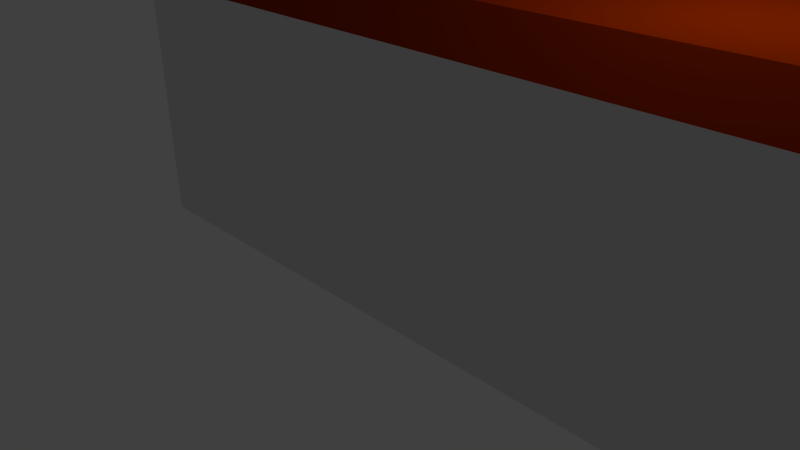 # Source: Mod_Barracks.blend  (saved by Blender 2.69.0; exported with 4.5.12 LTS)
import bpy
from mathutils import Matrix  # noqa: F401  (used for matrix-valued properties, if any)

bpy.ops.wm.read_factory_settings(use_empty=True)
scene = bpy.context.scene
scene.name = 'Scene'

# ---- collections
col_collection_1 = bpy.data.collections.new('Collection 1'); scene.collection.children.link(col_collection_1)

# ---- materials (node trees are filled in below, after node groups)
mat_barracks_wall = bpy.data.materials.new('Barracks Wall')
mat_barracks_wall.alpha_threshold = 0.0
mat_barracks_wall.use_transparent_shadow = False
mat_barracks_wall.roughness = 0.5
mat_barracks_wall.line_color = (0.0, 0.0, 0.0, 1.0)
mat_barracks_roof = bpy.data.materials.new('Barracks Roof')
mat_barracks_roof.alpha_threshold = 0.0
mat_barracks_roof.use_transparent_shadow = False
mat_barracks_roof.diffuse_color = (0.3185, 0.02388, 0.0, 1.0)
mat_barracks_roof.specular_color = (1.0, 1.0, 0.0)
mat_barracks_roof.roughness = 0.5
mat_barracks_roof.line_color = (0.0, 0.0, 0.0, 1.0)
mat_glass = bpy.data.materials.new('Glass')
mat_glass.alpha_threshold = 0.0
mat_glass.use_transparent_shadow = False
mat_glass.roughness = 0.5
mat_glass.line_color = (0.0, 0.0, 0.0, 0.2)
mat_barracks_floor = bpy.data.materials.new('Barracks Floor')
mat_barracks_floor.alpha_threshold = 0.0
mat_barracks_floor.use_transparent_shadow = False
mat_barracks_floor.roughness = 0.5
mat_barracks_floor.line_color = (0.0, 0.0, 0.0, 1.0)

# ---- material node trees

# ---- world
world_world = bpy.data.worlds.new('World'); scene.world = world_world
world_world.color = (0.05088, 0.05088, 0.05088)
world_world.use_sun_shadow = False
world_world.sun_shadow_jitter_overblur = 0.0
world_world.cycles.sampling_method = 'MANUAL'
world_world.cycles.sample_map_resolution = 256

# ---- cameras
cam_camera = bpy.data.cameras.new('Camera')
cam_camera.clip_end = 100.0
cam_camera.lens = 35.0
cam_camera.sensor_width = 32.0
cam_camera.sensor_height = 18.0
cam_camera.ortho_scale = 7.314
cam_camera.dof.focus_distance = 0.0
cam_camera.dof.aperture_fstop = 128.0

# ---- lights
light_lamp = bpy.data.lights.new('Lamp', 'POINT')
light_lamp.transmission_factor = 0.0
light_lamp.cutoff_distance = 30.0
light_lamp.energy = 100.0
light_lamp.shadow_buffer_clip_start = 1.001
light_lamp.shadow_soft_size = 0.1
light_lamp.shadow_maximum_resolution = 0.006
light_lamp.use_absolute_resolution = True
light_lamp.cycles.use_multiple_importance_sampling = False

# ---- meshes
me_cube_001 = bpy.data.meshes.new('Cube.001')
me_cube_001.from_pydata([(9.396, -7.165, -3.167), (-13.6, -7.165, -3.167), (9.396, -7.165, -0.1667), (-13.6, -7.165, -0.1667), (-13.6, -1.165, -3.167), (-13.6, -1.165, -0.1667), (9.396, -1.348, -3.167), (9.396, -1.348, -0.1667), (-13.6, 1.835, -3.167), (-13.6, 1.835, -0.1667), (9.396, 1.601, -3.167), (9.396, 1.601, -0.1667), (-13.6, 6.335, -3.167), (-13.6, 6.335, -0.1667), (9.396, 6.335, -3.167), (9.396, 6.335, -0.1667), (9.396, -7.165, 0.3333), (-13.6, -7.165, 0.3333), (-13.6, -1.165, 0.3333), (9.396, -1.348, 0.3333), (-13.6, 1.835, 0.3333), (9.396, 1.601, 0.3333), (-13.6, 6.335, 0.3333), (9.396, 6.335, 0.3333), (1.396, -7.165, -3.167), (1.396, -7.165, -0.1667), (1.396, 6.335, -3.167), (1.396, 6.335, -0.1667), (1.396, -7.165, 0.3333), (1.396, 6.335, 0.3333), (9.202, -6.765, 0.8333), (-13.2, -6.765, 0.8333), (-13.2, -1.165, 0.8333), (9.202, -1.348, 0.8333), (-13.2, 1.835, 0.8333), (9.202, 1.601, 0.8333), (-13.2, 5.935, 0.8333), (9.202, 5.935, 0.8333), (1.396, -6.765, 0.8333), (1.396, 5.935, 0.8333), (8.489, -5.512, 2.833), (8.489, -1.149, 2.833), (8.489, 1.468, 2.833), (8.489, 4.748, 2.833), (2.409, 4.748, 2.833), (2.409, -5.512, 2.833), (1.396, 1.868, 0.8333), (1.396, -1.149, 0.8333), (2.409, 1.495, 2.833), (2.409, -1.149, 2.833)], [], [(24, 25, 3, 1), (2, 7, 19, 16), (1, 3, 5, 4), (11, 15, 23, 21), (7, 6, 10, 11), (11, 10, 14, 15), (8, 9, 13, 12), (13, 9, 20, 22), (7, 11, 21, 19), (27, 13, 22, 29), (18, 20, 9, 5), (5, 3, 17, 18), (3, 25, 28, 17), (13, 27, 26, 12), (25, 2, 16, 28), (2, 0, 6, 7), (15, 27, 29, 23), (20, 18, 32, 34), (16, 19, 33, 30), (22, 20, 34, 36), (21, 23, 37, 35), (19, 21, 35, 33), (18, 17, 31, 32), (17, 28, 38, 31), (29, 22, 36, 39), (28, 16, 30, 38), (39, 46, 48, 44), (38, 47, 32, 31), (0, 2, 25, 24), (30, 33, 41, 40), (35, 37, 43, 42), (33, 35, 42, 41), (23, 29, 39, 37), (37, 39, 44, 43), (46, 47, 49, 48), (44, 48, 42, 43), (42, 48, 49, 41), (40, 41, 49, 45), (34, 32, 47, 46), (27, 15, 14, 26), (39, 36, 34, 46), (47, 38, 45, 49), (38, 30, 40, 45)])
me_cube_001.polygons.foreach_set('material_index', [0, 0, 0, 0, 0, 0, 0, 0, 0, 0, 0, 0, 0, 0, 0, 0, 0, 1, 1, 1, 1, 1, 1, 1, 1, 1, 1, 1, 0, 1, 1, 1, 1, 1, 1, 2, 1, 2, 1, 0, 1, 1, 1])
_uv = me_cube_001.uv_layers.new(name='UVMap')
_uv.uv.foreach_set('vector', [0.5483, 0.6153, 0.5483, 0.725, 0.0001917, 0.725, 0.0001919, 0.6153, 0.4756, 0.9815, 0.6699, 0.9815, 0.6699, 0.9998, 0.4756, 0.9998, 0.4753, 0.8719, 0.4753, 0.9815, 0.2743, 0.9815, 0.2743, 0.8719, 0.7777, 0.9815, 0.9507, 0.9815, 0.9507, 0.9998, 0.7777, 0.9998, 0.6699, 0.9815, 0.6699, 0.8719, 0.7777, 0.8719, 0.7777, 0.9815, 0.7777, 0.9815, 0.7777, 0.8719, 0.9507, 0.8719, 0.9507, 0.9815, 0.1646, 0.8719, 0.1646, 0.9815, 0.0001917, 0.9815, 0.0001917, 0.8719, 0.0001917, 0.9815, 0.1646, 0.9815, 0.1646, 0.9998, 0.0001917, 0.9998, 0.6699, 0.9815, 0.7777, 0.9815, 0.7777, 0.9998, 0.6699, 0.9998, 0.5483, 0.7619, 0.0001917, 0.7619, 0.0001917, 0.7436, 0.5483, 0.7436, 0.2743, 0.9998, 0.1646, 0.9998, 0.1646, 0.9815, 0.2743, 0.9815, 0.2743, 0.9815, 0.4753, 0.9815, 0.4753, 0.9998, 0.2743, 0.9998, 0.0001917, 0.725, 0.5483, 0.725, 0.5483, 0.7432, 0.0001917, 0.7432, 0.0001917, 0.7619, 0.5483, 0.7619, 0.5483, 0.8715, 0.0001918, 0.8715, 0.5483, 0.725, 0.8407, 0.725, 0.8407, 0.7432, 0.5483, 0.7432, 0.4756, 0.9815, 0.4756, 0.8719, 0.6699, 0.8719, 0.6699, 0.9815, 0.8407, 0.7619, 0.5483, 0.7619, 0.5483, 0.7436, 0.8407, 0.7436, 0.0001917, 0.3792, 0.0001917, 0.2651, 0.02436, 0.2666, 0.02446, 0.3776, 0.9571, 0.05719, 0.959, 0.2625, 0.9385, 0.2625, 0.9365, 0.07284, 0.0226, 0.541, 0.0001917, 0.3792, 0.02446, 0.3776, 0.04217, 0.5192, 0.9579, 0.3753, 0.9526, 0.5555, 0.9327, 0.5397, 0.9374, 0.3749, 0.959, 0.2625, 0.9579, 0.3753, 0.9374, 0.3749, 0.9385, 0.2625, 0.0001917, 0.2651, 0.02564, 0.07115, 0.04516, 0.09301, 0.02436, 0.2666, 0.02564, 0.07115, 0.5741, 0.04795, 0.5766, 0.07267, 0.04516, 0.09301, 0.5671, 0.5653, 0.0226, 0.541, 0.04217, 0.5192, 0.5697, 0.5405, 0.5741, 0.04795, 0.8735, 0.0001917, 0.8701, 0.02531, 0.5766, 0.07267, 0.5697, 0.5405, 0.5563, 0.3797, 0.6389, 0.3638, 0.6399, 0.4716, 0.5766, 0.07267, 0.5568, 0.2672, 0.02436, 0.2666, 0.04516, 0.09301, 0.8407, 0.6153, 0.8407, 0.725, 0.5483, 0.725, 0.5483, 0.6153, 0.9365, 0.07284, 0.9385, 0.2625, 0.8581, 0.2706, 0.8547, 0.122, 0.9374, 0.3749, 0.9327, 0.5397, 0.853, 0.4919, 0.8572, 0.3683, 0.9385, 0.2625, 0.9374, 0.3749, 0.8572, 0.3683, 0.8581, 0.2706, 0.872, 0.6149, 0.5671, 0.5653, 0.5697, 0.5405, 0.8686, 0.5893, 0.8686, 0.5893, 0.5697, 0.5405, 0.6399, 0.4716, 0.853, 0.4919, 0.5563, 0.3797, 0.5568, 0.2672, 0.6398, 0.2704, 0.6389, 0.3638, 0.6399, 0.4716, 0.6389, 0.3638, 0.8572, 0.3683, 0.853, 0.4919, 0.8572, 0.3683, 0.6389, 0.3638, 0.6398, 0.2704, 0.8581, 0.2706, 0.8547, 0.122, 0.8581, 0.2706, 0.6398, 0.2704, 0.6456, 0.1437, 0.02446, 0.3776, 0.02436, 0.2666, 0.5568, 0.2672, 0.5563, 0.3797, 0.5483, 0.7619, 0.8407, 0.7619, 0.8407, 0.8715, 0.5483, 0.8715, 0.5697, 0.5405, 0.04217, 0.5192, 0.02446, 0.3776, 0.5563, 0.3797, 0.5568, 0.2672, 0.5766, 0.07267, 0.6456, 0.1437, 0.6398, 0.2704, 0.5766, 0.07267, 0.8701, 0.02531, 0.8547, 0.122, 0.6456, 0.1437])
me_cube_001.materials.append(mat_barracks_wall)
me_cube_001.materials.append(mat_barracks_roof)
me_cube_001.materials.append(mat_glass)
me_cube_001.use_remesh_preserve_volume = False
me_cube_001.use_remesh_preserve_attributes = False
me_cube_001.use_mirror_vertex_groups = False
me_cube_001.update()
me_cube = bpy.data.meshes.new('Cube')
me_cube.from_pydata([(9.5, -6.267, -2.567), (-12.5, -6.267, -2.567), (9.5, -6.267, 0.4333), (-12.5, -6.267, 0.4333), (-12.5, -1.267, -2.567), (-12.5, -1.267, 0.4333), (-13.0, -1.267, -2.567), (-13.0, -1.267, 0.4333), (9.5, -1.267, -2.567), (9.5, -1.267, 0.4333), (-12.5, 1.733, -2.567), (-12.5, 1.733, 0.4333), (-13.0, 1.733, -2.567), (-13.0, 1.733, 0.4333), (9.5, 1.733, -2.567), (9.5, 1.733, 0.4333), (-12.5, 5.733, -2.567), (-12.5, 5.733, 0.4333), (9.5, 5.733, -2.567), (9.5, 5.733, 0.4333), (9.5, -6.267, 0.9333), (-12.5, -6.267, 0.9333), (-12.5, -1.267, 0.9333), (9.5, -1.267, 0.9333), (-12.5, 1.733, 0.9333), (9.5, 1.733, 0.9333), (-12.5, 5.733, 0.9333), (9.5, 5.733, 0.9333), (1.5, -6.267, -2.567), (1.5, -6.267, 0.4333), (1.5, 5.733, -2.567), (1.5, 5.733, 0.4333), (1.5, -6.267, 0.9333), (1.5, 5.733, 0.9333), (1.5, -1.267, -2.567), (1.5, 1.733, -2.567), (1.5, -1.267, 0.9333), (1.5, 1.733, 0.9333), (1.5, -1.267, 0.4333), (1.5, 1.733, 0.4333), (2.0, 5.733, -2.567), (2.0, 5.733, 0.4333), (2.0, 5.733, 0.9333), (2.0, -1.267, -2.567), (2.0, -6.267, -2.567), (2.0, -6.267, 0.4333), (2.0, -6.267, 0.9333), (2.0, 1.733, -2.567), (2.0, -1.267, 0.4333), (2.0, 1.733, 0.4333), (2.0, -1.267, 0.9333), (2.0, 1.733, 0.9333), (8.0, -5.067, 2.933), (8.0, -1.26, 2.933), (8.0, 1.73, 2.933), (8.0, 4.683, 2.933), (3.5, 4.683, 2.933), (3.5, -5.067, 2.933), (3.5, -1.26, 2.933), (3.5, 1.73, 2.933)], [], [(35, 30, 16, 10), (29, 28, 1, 3), (15, 9, 23, 25), (3, 1, 4, 5), (0, 2, 9, 8), (8, 9, 15, 14), (5, 4, 6, 7), (11, 13, 12, 10), (14, 15, 19, 18), (11, 10, 16, 17), (41, 40, 18, 19), (41, 19, 27, 42), (6, 4, 10, 12), (3, 5, 22, 21), (43, 44, 0, 8), (19, 15, 25, 27), (29, 3, 21, 32), (9, 2, 20, 23), (11, 17, 26, 24), (13, 7, 5, 11), (34, 35, 10, 4), (22, 5, 11, 24), (17, 16, 30, 31), (17, 31, 33, 26), (4, 1, 28, 34), (43, 47, 35, 34), (38, 36, 37, 39), (34, 28, 29, 38), (35, 39, 31, 30), (49, 47, 40, 41), (14, 18, 40, 47), (2, 0, 44, 45), (2, 45, 46, 20), (8, 14, 47, 43), (34, 38, 48, 43), (47, 49, 39, 35), (39, 49, 48, 38), (43, 48, 45, 44), (48, 49, 51, 50), (36, 38, 29, 32), (33, 31, 39, 37), (26, 33, 37, 24), (24, 37, 36, 22), (22, 36, 32, 21), (45, 48, 50, 46), (49, 41, 42, 51), (51, 42, 56, 59), (46, 50, 58, 57), (50, 51, 59, 58), (20, 46, 57, 52), (27, 55, 56, 42), (27, 25, 54, 55), (23, 53, 54, 25), (23, 20, 52, 53), (54, 59, 56, 55), (54, 53, 58, 59), (53, 52, 57, 58)])
me_cube.polygons.foreach_set('material_index', [0, 1, 1, 1, 1, 1, 1, 1, 1, 1, 1, 1, 0, 1, 0, 1, 1, 1, 1, 1, 0, 1, 1, 1, 0, 0, 1, 1, 1, 1, 0, 1, 1, 0, 1, 1, 1, 1, 1, 1, 1, 1, 1, 1, 1, 1, 1, 1, 1, 1, 1, 1, 1, 1, 2, 1, 2])
_uv = me_cube.uv_layers.new(name='UVMap')
_uv.uv.foreach_set('vector', [0.8247, 0.579, 0.8247, 0.6946, 0.42, 0.6946, 0.42, 0.579, 0.8247, 0.8113, 0.8247, 0.898, 0.42, 0.898, 0.42, 0.8113, 0.01471, 0.2171, 0.01471, 0.3038, 0.0002575, 0.3038, 0.0002576, 0.2171, 0.07251, 0.912, 0.07254, 0.8252, 0.2171, 0.8253, 0.2171, 0.912, 0.1014, 0.4484, 0.01471, 0.4484, 0.01471, 0.3038, 0.1014, 0.3038, 0.1014, 0.3038, 0.01471, 0.3038, 0.01471, 0.2171, 0.1014, 0.2171, 0.8472, 0.459, 0.8252, 0.3477, 0.8505, 0.3688, 0.8602, 0.4439, 0.9531, 0.4592, 0.936, 0.4403, 0.9264, 0.3649, 0.9445, 0.3477, 0.1014, 0.2171, 0.01471, 0.2171, 0.01471, 0.1014, 0.1014, 0.1014, 0.3038, 0.912, 0.3038, 0.8253, 0.4195, 0.8253, 0.4194, 0.9121, 0.3183, 0.01471, 0.3183, 0.1014, 0.1014, 0.1014, 0.1014, 0.01471, 0.3183, 0.01471, 0.1014, 0.01471, 0.1014, 0.0002577, 0.3183, 0.0002575, 0.8505, 0.3688, 0.8252, 0.3477, 0.9445, 0.3477, 0.9264, 0.3649, 0.07251, 0.912, 0.2171, 0.912, 0.2171, 0.9265, 0.0725, 0.9264, 0.3183, 0.3038, 0.3183, 0.4484, 0.1014, 0.4484, 0.1014, 0.3038, 0.01471, 0.1014, 0.01471, 0.2171, 0.0002576, 0.2171, 0.0002575, 0.1014, 0.8247, 0.8113, 0.42, 0.8113, 0.42, 0.7968, 0.8247, 0.7968, 0.01471, 0.3038, 0.01471, 0.4484, 0.0002575, 0.4484, 0.0002575, 0.3038, 0.3038, 0.912, 0.4194, 0.9121, 0.4194, 0.9265, 0.3038, 0.9265, 0.936, 0.4403, 0.8602, 0.4439, 0.8472, 0.459, 0.9531, 0.4592, 0.8247, 0.4922, 0.8247, 0.579, 0.42, 0.579, 0.42, 0.4922, 0.2171, 0.9265, 0.2171, 0.912, 0.3038, 0.912, 0.3038, 0.9265, 0.42, 0.7819, 0.42, 0.6951, 0.8247, 0.6951, 0.8247, 0.7819, 0.42, 0.7819, 0.8247, 0.7819, 0.8247, 0.7963, 0.42, 0.7963, 0.42, 0.4922, 0.42, 0.3477, 0.8247, 0.3477, 0.8247, 0.4922, 0.8252, 0.7968, 0.9367, 0.8057, 0.9195, 0.8237, 0.8441, 0.8139, 0.5645, 0.913, 0.5645, 0.8985, 0.6513, 0.8985, 0.6513, 0.913, 0.5645, 0.9997, 0.42, 0.9997, 0.42, 0.913, 0.5645, 0.913, 0.6513, 0.9997, 0.6513, 0.913, 0.7669, 0.913, 0.7669, 0.9997, 0.405, 0.2171, 0.3183, 0.2171, 0.3183, 0.1014, 0.405, 0.1014, 0.1014, 0.2171, 0.1014, 0.1014, 0.3183, 0.1014, 0.3183, 0.2171, 0.1014, 0.5351, 0.1014, 0.4484, 0.3183, 0.4484, 0.3183, 0.5351, 0.1014, 0.5351, 0.3183, 0.5351, 0.3183, 0.5496, 0.1014, 0.5496, 0.1014, 0.3038, 0.1014, 0.2171, 0.3183, 0.2171, 0.3183, 0.3038, 0.8441, 0.8139, 0.8404, 0.8897, 0.8252, 0.9027, 0.8252, 0.7968, 0.9367, 0.8057, 0.9365, 0.9249, 0.9154, 0.8996, 0.9195, 0.8237, 0.9154, 0.8996, 0.9365, 0.9249, 0.8252, 0.9027, 0.8404, 0.8897, 0.3183, 0.3038, 0.405, 0.3038, 0.405, 0.4484, 0.3183, 0.4484, 0.405, 0.3038, 0.405, 0.2171, 0.4195, 0.2171, 0.4195, 0.3038, 0.5645, 0.8985, 0.5645, 0.913, 0.42, 0.913, 0.42, 0.8986, 0.7669, 0.8985, 0.7669, 0.913, 0.6513, 0.913, 0.6513, 0.8985, 0.42, 0.0002575, 0.8247, 0.0002577, 0.8247, 0.1159, 0.42, 0.1159, 0.42, 0.1159, 0.8247, 0.1159, 0.8247, 0.2026, 0.42, 0.2026, 0.42, 0.2026, 0.8247, 0.2026, 0.8247, 0.3472, 0.42, 0.3472, 0.405, 0.4484, 0.405, 0.3038, 0.4195, 0.3038, 0.4195, 0.4484, 0.405, 0.2171, 0.405, 0.1014, 0.4195, 0.1014, 0.4195, 0.2171, 0.2822, 0.5501, 0.3978, 0.5501, 0.3313, 0.6223, 0.262, 0.6223, 0.05091, 0.5501, 0.1955, 0.5501, 0.2099, 0.6223, 0.1232, 0.6223, 0.1955, 0.5501, 0.2822, 0.5501, 0.262, 0.6223, 0.2099, 0.6223, 0.03063, 0.7958, 0.03063, 0.579, 0.1232, 0.6223, 0.1232, 0.7524, 0.4195, 0.7958, 0.3313, 0.7524, 0.3313, 0.6223, 0.4195, 0.579, 0.3978, 0.8247, 0.2822, 0.8247, 0.262, 0.7524, 0.3313, 0.7524, 0.1955, 0.8247, 0.2099, 0.7524, 0.262, 0.7524, 0.2822, 0.8247, 0.1955, 0.8247, 0.05091, 0.8247, 0.1232, 0.7524, 0.2099, 0.7524, 0.262, 0.7524, 0.262, 0.6223, 0.3313, 0.6223, 0.3313, 0.7524, 0.262, 0.7524, 0.2099, 0.7524, 0.2099, 0.6223, 0.262, 0.6223, 0.2099, 0.7524, 0.1232, 0.7524, 0.1232, 0.6223, 0.2099, 0.6223])
me_cube.materials.append(mat_barracks_floor)
me_cube.materials.append(mat_barracks_wall)
me_cube.materials.append(mat_glass)
me_cube.use_remesh_preserve_volume = False
me_cube.use_remesh_preserve_attributes = False
me_cube.use_mirror_vertex_groups = False
me_cube.update()

# ---- objects
ob_barracks_shell = bpy.data.objects.new('Barracks Shell', me_cube_001)
ob_barracks_inner = bpy.data.objects.new('Barracks Inner', me_cube)
ob_lamp = bpy.data.objects.new('Lamp', light_lamp)
ob_camera = bpy.data.objects.new('Camera', cam_camera)

# ---- transforms, parenting, visibility, modifiers, constraints
ob_barracks_shell.location = (9.604, 6.665, 2.667)
ob_barracks_shell.lock_rotations_4d = False
ob_barracks_shell.empty_display_type = 'ARROWS'
ob_barracks_shell.lineart.crease_threshold = 0.0
ob_barracks_inner.location = (9.0, 6.767, 2.067)
ob_barracks_inner.lock_rotations_4d = False
ob_barracks_inner.empty_display_type = 'ARROWS'
ob_barracks_inner.lineart.crease_threshold = 0.0
ob_lamp.location = (4.076, 1.005, 5.904)
ob_lamp.rotation_euler = (0.6503, 0.05522, 1.866)
ob_lamp.lock_rotations_4d = False
ob_lamp.empty_display_type = 'ARROWS'
ob_lamp.color = (0.0, 0.0, 0.0, 0.0)
ob_lamp.lineart.crease_threshold = 0.0
ob_camera.location = (7.481, -6.508, 5.344)
ob_camera.rotation_euler = (1.109, 0.01082, 0.8149)
ob_camera.lock_rotations_4d = False
ob_camera.empty_display_type = 'ARROWS'
ob_camera.color = (0.0, 0.0, 0.0, 0.0)
ob_camera.display_type = 'WIRE'
ob_camera.lineart.crease_threshold = 0.0

# ---- collection membership
col_collection_1.objects.link(ob_barracks_shell)
col_collection_1.objects.link(ob_barracks_inner)
col_collection_1.objects.link(ob_lamp)
col_collection_1.objects.link(ob_camera)

# ---- scene / render settings (as saved in the file)
scene.camera = ob_camera
scene.frame_start = 1; scene.frame_end = 250; scene.frame_set(1)
scene.render.engine = 'BLENDER_EEVEE_NEXT'
scene.render.image_settings.compression = 90
scene.render.resolution_percentage = 50
scene.render.dither_intensity = 0.0
scene.cycles.use_denoising = False
scene.cycles.samples = 10
scene.cycles.sampling_pattern = 'TABULATED_SOBOL'
scene.cycles.light_sampling_threshold = 0.0
scene.cycles.use_adaptive_sampling = False
scene.cycles.use_light_tree = False
scene.cycles.blur_glossy = 0.0
scene.cycles.volume_bounces = 1
scene.cycles.pixel_filter_type = 'GAUSSIAN'
scene.cycles.sample_clamp_indirect = 0.0
scene.view_settings.view_transform = 'Standard'
bpy.context.view_layer.update()
